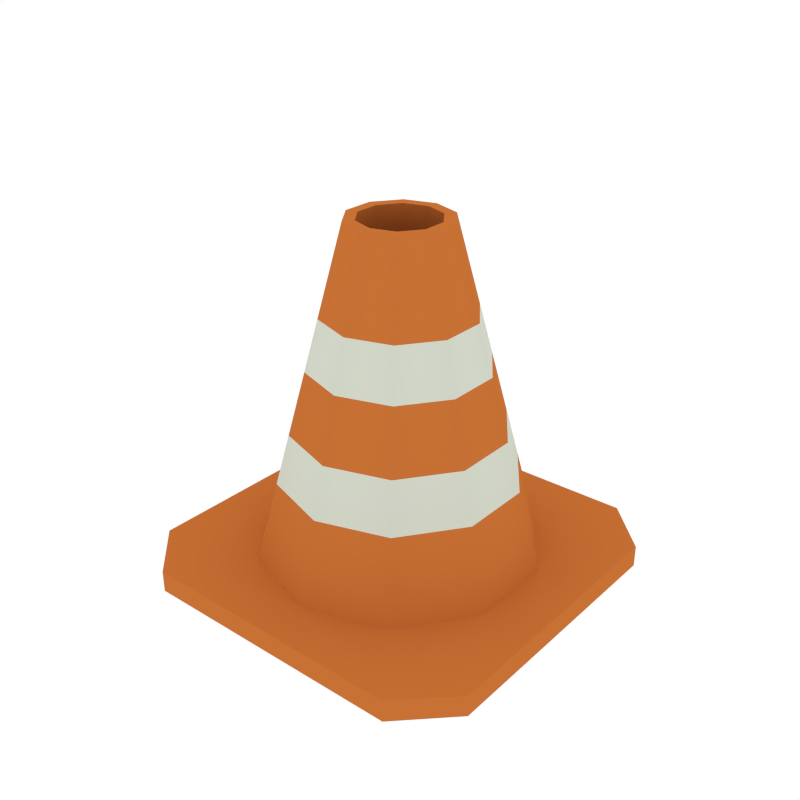 # Source: TrafficCone.blend  (saved by Blender 2.79.0; exported with 4.5.12 LTS)
import bpy
from mathutils import Matrix  # noqa: F401  (used for matrix-valued properties, if any)

bpy.ops.wm.read_factory_settings(use_empty=True)
scene = bpy.context.scene
scene.name = 'Scene'

# ---- collections
col_collection_1 = bpy.data.collections.new('Collection 1'); scene.collection.children.link(col_collection_1)

# ---- materials (node trees are filled in below, after node groups)
mat_orange = bpy.data.materials.new('Orange')
mat_orange.alpha_threshold = 0.0
mat_orange.diffuse_color = (0.5705, 0.1652, 0.03553, 1.0)
mat_orange.roughness = 0.5
mat_white = bpy.data.materials.new('White')
mat_white.alpha_threshold = 0.0
mat_white.diffuse_color = (0.6421, 0.6738, 0.5752, 1.0)
mat_white.roughness = 0.5

# ---- node groups
ng_auto_smooth = bpy.data.node_groups.new('Auto Smooth', 'GeometryNodeTree')
_s = ng_auto_smooth.interface.new_socket(name='Geometry', in_out='OUTPUT', socket_type='NodeSocketGeometry')
_s = ng_auto_smooth.interface.new_socket(name='Geometry', in_out='INPUT', socket_type='NodeSocketGeometry')
_s = ng_auto_smooth.interface.new_socket(name='Angle', in_out='INPUT', socket_type='NodeSocketFloat')
_s.subtype = 'ANGLE'
_s.min_value = 0.0
_s.max_value = 3.142
ng_auto_smooth.is_modifier = True
_N = ng_auto_smooth.nodes; _L = ng_auto_smooth.links
n0 = _N.new('NodeGroupOutput'); n0.name = 'Group Output'; n0.location = (480, -100)
n1 = _N.new('NodeGroupInput'); n1.name = 'Group Input'; n1.location = (-420, -300)
n2 = _N.new('NodeGroupInput'); n2.name = 'Group Input.001'; n2.location = (-60, -100)
n3 = _N.new('GeometryNodeSetShadeSmooth'); n3.name = 'Set Shade Smooth'; n3.location = (120, -100)
n3.domain = 'EDGE'
n4 = _N.new('GeometryNodeSetShadeSmooth'); n4.name = 'Set Shade Smooth.001'; n4.location = (300, -100)
n5 = _N.new('GeometryNodeInputMeshEdgeAngle'); n5.name = 'Edge Angle'; n5.location = (-420, -220)
n6 = _N.new('GeometryNodeInputEdgeSmooth'); n6.name = 'Is Edge Smooth'; n6.location = (-60, -160)
n7 = _N.new('GeometryNodeInputShadeSmooth'); n7.name = 'Is Face Smooth'; n7.location = (-240, -340)
n8 = _N.new('FunctionNodeBooleanMath'); n8.name = 'Boolean Math'; n8.location = (-60, -220)
n9 = _N.new('FunctionNodeCompare'); n9.name = 'Compare'; n9.location = (-240, -180)
n9.operation = 'LESS_EQUAL'
_L.new(n5.outputs[0], n9.inputs[0])
_L.new(n4.outputs[0], n0.inputs[0])
_L.new(n1.outputs[1], n9.inputs[1])
_L.new(n9.outputs[0], n8.inputs[0])
_L.new(n7.outputs[0], n8.inputs[1])
_L.new(n2.outputs[0], n3.inputs[0])
_L.new(n6.outputs[0], n3.inputs[1])
_L.new(n3.outputs[0], n4.inputs[0])
_L.new(n8.outputs[0], n3.inputs[2])
n0.is_active_output = True

# ---- material node trees

# ---- world
world_world = bpy.data.worlds.new('World'); scene.world = world_world
world_world.color = (1.0, 1.0, 1.0)
world_world.use_sun_shadow = False
world_world.sun_shadow_jitter_overblur = 0.0
world_world.cycles.sampling_method = 'NONE'
world_world.cycles.sample_map_resolution = 256

# ---- meshes
me_cylinder_001 = bpy.data.meshes.new('Cylinder.001')
me_cylinder_001.from_pydata([(-3.107e-09, 1.104, 0.1279), (1.804e-08, 0.3946, 2.734), (0.6491, 0.8934, 0.1279), (0.232, 0.3193, 2.734), (1.05, 0.3412, 0.1279), (0.3753, 0.122, 2.734), (1.05, -0.3412, 0.1279), (0.3753, -0.122, 2.734), (0.6491, -0.8934, 0.1279), (0.232, -0.3193, 2.734), (-9.964e-08, -1.104, 0.1279), (-1.646e-08, -0.3946, 2.734), (-0.6491, -0.8934, 0.1279), (-0.232, -0.3193, 2.734), (-1.05, -0.3412, 0.1279), (-0.3753, -0.122, 2.734), (-1.05, 0.3412, 0.1279), (-0.3753, 0.122, 2.734), (-0.6491, 0.8934, 0.1279), (-0.232, 0.3193, 2.734), (-2.413e-09, 0.8576, 0.1279), (0.5041, 0.6938, 0.1279), (0.1802, 0.248, 2.734), (1.401e-08, 0.3065, 2.734), (0.8157, 0.265, 0.1279), (0.2915, 0.09472, 2.734), (0.8157, -0.265, 0.1279), (0.2915, -0.09472, 2.734), (0.5041, -0.6938, 0.1279), (0.1802, -0.248, 2.734), (-7.739e-08, -0.8576, 0.1279), (-1.278e-08, -0.3065, 2.734), (-0.5041, -0.6938, 0.1279), (-0.1802, -0.248, 2.734), (-0.8157, -0.265, 0.1279), (-0.2915, -0.09472, 2.734), (-0.8157, 0.265, 0.1279), (-0.2915, 0.09472, 2.734), (-0.5041, 0.6938, 0.1279), (-0.1802, 0.248, 2.734), (5.51e-09, 0.8151, 1.19), (2.375e-09, 0.9203, 0.8036), (1.256e-08, 0.5786, 2.059), (9.424e-09, 0.6838, 1.672), (0.4019, 0.5532, 1.672), (0.3401, 0.4681, 2.059), (0.5409, 0.7445, 0.8036), (0.4791, 0.6595, 1.19), (0.6503, 0.2113, 1.672), (0.5503, 0.1788, 2.059), (0.8753, 0.2844, 0.8036), (0.7752, 0.2519, 1.19), (0.6503, -0.2113, 1.672), (0.5503, -0.1788, 2.059), (0.8753, -0.2844, 0.8036), (0.7752, -0.2519, 1.19), (0.4019, -0.5532, 1.672), (0.3401, -0.4681, 2.059), (0.5409, -0.7445, 0.8036), (0.4791, -0.6595, 1.19), (-5.035e-08, -0.6838, 1.672), (-3.802e-08, -0.5786, 2.059), (-7.808e-08, -0.9203, 0.8036), (-6.575e-08, -0.8151, 1.19), (-0.4019, -0.5532, 1.672), (-0.3401, -0.4681, 2.059), (-0.5409, -0.7445, 0.8036), (-0.4791, -0.6595, 1.19), (-0.6503, -0.2113, 1.672), (-0.5503, -0.1788, 2.059), (-0.8753, -0.2844, 0.8036), (-0.7752, -0.2519, 1.19), (-0.6503, 0.2113, 1.672), (-0.5503, 0.1788, 2.059), (-0.8753, 0.2844, 0.8036), (-0.7752, 0.2519, 1.19), (-0.4019, 0.5532, 1.672), (-0.3401, 0.4681, 2.059), (-0.5409, 0.7445, 0.8036), (-0.4791, 0.6595, 1.19), (-1.06, -1.445, 0.00654), (-1.445, -1.06, 0.00654), (-1.445, -1.06, 0.1758), (-1.06, -1.445, 0.1758), (-1.445, 1.06, 0.00654), (-1.06, 1.445, 0.00654), (-1.06, 1.445, 0.1758), (-1.445, 1.06, 0.1758), (1.445, -1.06, 0.00654), (1.06, -1.445, 0.00654), (1.06, -1.445, 0.1758), (1.445, -1.06, 0.1758), (1.06, 1.445, 0.00654), (1.445, 1.06, 0.00654), (1.445, 1.06, 0.1758), (1.06, 1.445, 0.1758)], [], [(45, 3, 5, 49), (47, 44, 48, 51), (51, 48, 52, 55), (55, 52, 56, 59), (59, 56, 60, 63), (63, 60, 64, 67), (67, 64, 68, 71), (71, 68, 72, 75), (75, 72, 76, 79), (42, 1, 3, 45), (20, 21, 22, 23), (21, 24, 25, 22), (24, 26, 27, 25), (26, 28, 29, 27), (28, 30, 31, 29), (30, 32, 33, 31), (32, 34, 35, 33), (34, 36, 37, 35), (36, 38, 39, 37), (38, 20, 23, 39), (9, 29, 31, 11), (19, 39, 23, 1), (5, 25, 27, 7), (15, 35, 37, 17), (1, 23, 22, 3), (11, 31, 33, 13), (7, 27, 29, 9), (17, 37, 39, 19), (3, 22, 25, 5), (13, 33, 35, 15), (40, 43, 44, 47), (77, 19, 1, 42), (16, 74, 78, 18), (73, 17, 19, 77), (14, 70, 74, 16), (69, 15, 17, 73), (12, 66, 70, 14), (65, 13, 15, 69), (10, 62, 66, 12), (61, 11, 13, 65), (8, 58, 62, 10), (57, 9, 11, 61), (6, 54, 58, 8), (53, 7, 9, 57), (4, 50, 54, 6), (49, 5, 7, 53), (2, 46, 50, 4), (18, 78, 41, 0), (79, 76, 43, 40), (79, 40, 41, 78), (77, 42, 43, 76), (75, 79, 78, 74), (73, 77, 76, 72), (71, 75, 74, 70), (69, 73, 72, 68), (67, 71, 70, 66), (65, 69, 68, 64), (63, 67, 66, 62), (61, 65, 64, 60), (59, 63, 62, 58), (57, 61, 60, 56), (55, 59, 58, 54), (53, 57, 56, 52), (51, 55, 54, 50), (49, 53, 52, 48), (47, 51, 50, 46), (45, 49, 48, 44), (40, 47, 46, 41), (42, 45, 44, 43), (0, 41, 46, 2), (89, 90, 83, 80), (93, 94, 91, 88), (94, 95, 86, 87, 82, 83, 90, 91), (81, 82, 87, 84), (85, 86, 95, 92), (80, 83, 82, 81), (86, 85, 84, 87), (94, 93, 92, 95), (90, 89, 88, 91), (84, 85, 92, 93, 88, 89, 80, 81)])
me_cylinder_001.polygons.foreach_set('use_smooth', [True] * 80)
me_cylinder_001.polygons.foreach_set('material_index', [0, 0, 0, 0, 0, 0, 0, 0, 0, 0, 0, 0, 0, 0, 0, 0, 0, 0, 0, 0, 0, 0, 0, 0, 0, 0, 0, 0, 0, 0, 0, 0, 0, 0, 0, 0, 0, 0, 0, 0, 0, 0, 0, 0, 0, 0, 0, 0, 0, 1, 1, 1, 1, 1, 1, 1, 1, 1, 1, 1, 1, 1, 1, 1, 1, 1, 1, 1, 1, 0, 0, 0, 0, 0, 0, 0, 0, 0, 0, 0])
me_cylinder_001.materials.append(mat_orange)
me_cylinder_001.materials.append(mat_white)
me_cylinder_001.use_remesh_preserve_volume = False
me_cylinder_001.use_remesh_preserve_attributes = False
me_cylinder_001.use_mirror_vertex_groups = False
me_cylinder_001.update()

# ---- objects
ob_trafficcone = bpy.data.objects.new('TrafficCone', me_cylinder_001)

# ---- transforms, parenting, visibility, modifiers, constraints
ob_trafficcone.location = (0.0, 0.0, 0.0)
ob_trafficcone.scale = (0.2334, 0.2334, 0.2334)
ob_trafficcone.lineart.crease_threshold = 0.0
_m = ob_trafficcone.modifiers.new('Auto Smooth', 'NODES')
_m.node_group = ng_auto_smooth
_gi = [s.identifier for s in ng_auto_smooth.interface.items_tree if s.item_type == 'SOCKET' and s.in_out == 'INPUT']
_m[_gi[1]] = 0.7191  # Angle

# ---- collection membership
col_collection_1.objects.link(ob_trafficcone)

# ---- scene / render settings (as saved in the file)
scene.frame_start = 1; scene.frame_end = 250; scene.frame_set(0)
scene.render.engine = 'CYCLES'
scene.render.resolution_x = 1000
scene.render.resolution_y = 1000
scene.render.dither_intensity = 0.0
scene.cycles.samples = 200
scene.cycles.sampling_pattern = 'TABULATED_SOBOL'
scene.cycles.light_sampling_threshold = 0.0
scene.cycles.use_adaptive_sampling = False
scene.cycles.use_light_tree = False
scene.cycles.caustics_reflective = False
scene.cycles.caustics_refractive = False
scene.cycles.blur_glossy = 0.0
scene.cycles.max_bounces = 2
scene.cycles.pixel_filter_type = 'GAUSSIAN'
scene.cycles.sample_clamp_indirect = 0.0
scene.view_settings.view_transform = 'Standard'
bpy.context.view_layer.update()

# ---- added for rendering (the .blend has no active camera): camera
cam_auto = bpy.data.cameras.new('AutoCamera')
cam_auto.lens = 50.0
cam_auto.sensor_width = 36.0
cam_auto.clip_end = 1000.0
ob_auto_camera = bpy.data.objects.new('AutoCamera', cam_auto)
scene.collection.objects.link(ob_auto_camera)
ob_auto_camera.location = (1.06118, -1.27342, 1.16883)
ob_auto_camera.rotation_euler = (1.09748, -7.21219e-08, 0.694738)
scene.camera = ob_auto_camera
bpy.context.view_layer.update()
